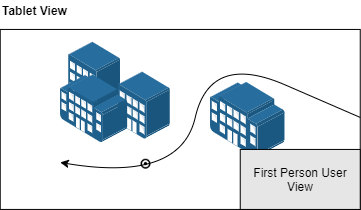

The diagram above was exported from draw.io. Its source (the exported page's mxGraphModel, read from the mxfile embedded in the PNG):
<mxGraphModel dx="2031" dy="1019" grid="1" gridSize="10" guides="1" tooltips="1" connect="1" arrows="1" fold="1" page="1" pageScale="1" pageWidth="850" pageHeight="1100" math="0" shadow="0">
  <root>
    <mxCell id="0" />
    <mxCell id="1" parent="0" />
    <mxCell id="2" value="" style="rounded=0;whiteSpace=wrap;html=1;" vertex="1" parent="1">
      <mxGeometry x="545.75" y="713.94" width="360" height="180" as="geometry" />
    </mxCell>
    <mxCell id="3" value="" style="points=[];aspect=fixed;html=1;align=center;shadow=0;dashed=0;image;image=img/lib/allied_telesis/buildings/Building_Cluster.svg;fillColor=#E6E6E6;" vertex="1" parent="1">
      <mxGeometry x="605.75" y="726.44" width="110.28" height="101" as="geometry" />
    </mxCell>
    <mxCell id="4" value="" style="points=[];aspect=fixed;html=1;align=center;shadow=0;dashed=0;image;image=img/lib/allied_telesis/buildings/Large_Building.svg;fillColor=#E6E6E6;" vertex="1" parent="1">
      <mxGeometry x="755.75" y="766.94" width="75" height="75" as="geometry" />
    </mxCell>
    <mxCell id="5" value="" style="curved=1;endArrow=classic;html=1;" edge="1" parent="1">
      <mxGeometry width="50" height="50" relative="1" as="geometry">
        <mxPoint x="905.75" y="801.94" as="sourcePoint" />
        <mxPoint x="605.75" y="846.94" as="targetPoint" />
        <Array as="points">
          <mxPoint x="905.75" y="801.94" />
          <mxPoint x="755.75" y="736.94" />
          <mxPoint x="725.75" y="866.94" />
        </Array>
      </mxGeometry>
    </mxCell>
    <mxCell id="6" value="&lt;b&gt;Tablet View&lt;/b&gt;" style="text;html=1;strokeColor=none;fillColor=none;align=left;verticalAlign=middle;whiteSpace=wrap;rounded=0;" vertex="1" parent="1">
      <mxGeometry x="545.75" y="684.94" width="160" height="20" as="geometry" />
    </mxCell>
    <mxCell id="7" value="" style="shape=image;html=1;verticalAlign=top;verticalLabelPosition=bottom;labelBackgroundColor=#ffffff;imageAspect=0;aspect=fixed;image=https://cdn2.iconfinder.com/data/icons/font-awesome/1792/dot-circle-o-128.png;fillColor=#E6E6E6;imageBackground=none;" vertex="1" parent="1">
      <mxGeometry x="685.75" y="842.94" width="11.5" height="11.5" as="geometry" />
    </mxCell>
    <mxCell id="8" value="First Person User View" style="rounded=0;whiteSpace=wrap;html=1;fillColor=#E6E6E6;" vertex="1" parent="1">
      <mxGeometry x="785.75" y="833.94" width="120" height="60" as="geometry" />
    </mxCell>
  </root>
</mxGraphModel>